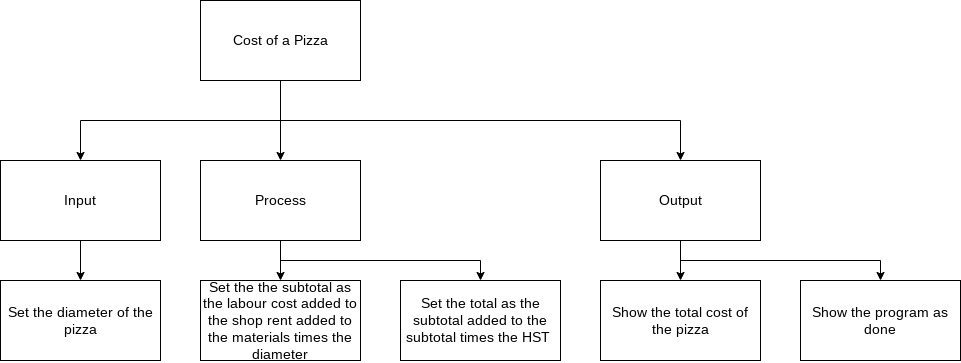

The diagram above was exported from draw.io. Its source (the exported page's mxGraphModel, read from the mxfile embedded in the PNG):
<mxGraphModel dx="1069" dy="435" grid="1" gridSize="10" guides="1" tooltips="1" connect="1" arrows="1" fold="1" page="1" pageScale="1" pageWidth="827" pageHeight="1169" math="0" shadow="0">
  <root>
    <mxCell id="0" />
    <mxCell id="1" parent="0" />
    <mxCell id="7" style="edgeStyle=none;html=1;fontSize=14;" parent="1" source="2" target="4" edge="1">
      <mxGeometry relative="1" as="geometry" />
    </mxCell>
    <mxCell id="8" style="edgeStyle=orthogonalEdgeStyle;html=1;entryX=0.5;entryY=0;entryDx=0;entryDy=0;fontSize=14;rounded=0;" parent="1" source="2" target="5" edge="1">
      <mxGeometry relative="1" as="geometry">
        <Array as="points">
          <mxPoint x="400" y="240" />
          <mxPoint x="200" y="240" />
        </Array>
      </mxGeometry>
    </mxCell>
    <mxCell id="9" style="edgeStyle=orthogonalEdgeStyle;rounded=0;html=1;fontSize=14;entryX=0.5;entryY=0;entryDx=0;entryDy=0;" parent="1" source="2" target="6" edge="1">
      <mxGeometry relative="1" as="geometry">
        <Array as="points">
          <mxPoint x="400" y="240" />
          <mxPoint x="800" y="240" />
        </Array>
      </mxGeometry>
    </mxCell>
    <mxCell id="2" value="Cost of a Pizza" style="rounded=0;whiteSpace=wrap;html=1;fontSize=14;" parent="1" vertex="1">
      <mxGeometry x="320" y="120" width="160" height="80" as="geometry" />
    </mxCell>
    <mxCell id="15" style="edgeStyle=orthogonalEdgeStyle;rounded=0;html=1;entryX=0.5;entryY=0;entryDx=0;entryDy=0;fontSize=14;" parent="1" source="4" target="13" edge="1">
      <mxGeometry relative="1" as="geometry" />
    </mxCell>
    <mxCell id="23" style="edgeStyle=orthogonalEdgeStyle;rounded=0;html=1;entryX=0.5;entryY=0;entryDx=0;entryDy=0;jumpStyle=none;exitX=0.5;exitY=1;exitDx=0;exitDy=0;" edge="1" parent="1" source="4" target="22">
      <mxGeometry relative="1" as="geometry" />
    </mxCell>
    <mxCell id="4" value="Process" style="rounded=0;whiteSpace=wrap;html=1;fontSize=14;" parent="1" vertex="1">
      <mxGeometry x="320" y="280" width="160" height="80" as="geometry" />
    </mxCell>
    <mxCell id="11" style="edgeStyle=orthogonalEdgeStyle;rounded=0;html=1;entryX=0.5;entryY=0;entryDx=0;entryDy=0;fontSize=14;" parent="1" source="5" target="10" edge="1">
      <mxGeometry relative="1" as="geometry" />
    </mxCell>
    <mxCell id="5" value="Input" style="rounded=0;whiteSpace=wrap;html=1;fontSize=14;" parent="1" vertex="1">
      <mxGeometry x="120" y="280" width="160" height="80" as="geometry" />
    </mxCell>
    <mxCell id="19" style="edgeStyle=orthogonalEdgeStyle;rounded=0;html=1;entryX=0.5;entryY=0;entryDx=0;entryDy=0;fontSize=14;" parent="1" source="6" target="17" edge="1">
      <mxGeometry relative="1" as="geometry" />
    </mxCell>
    <mxCell id="6" value="Output" style="rounded=0;whiteSpace=wrap;html=1;fontSize=14;" parent="1" vertex="1">
      <mxGeometry x="720" y="280" width="160" height="80" as="geometry" />
    </mxCell>
    <mxCell id="10" value="Set the diameter of the pizza" style="rounded=0;whiteSpace=wrap;html=1;fontSize=14;" parent="1" vertex="1">
      <mxGeometry x="120" y="400" width="160" height="80" as="geometry" />
    </mxCell>
    <mxCell id="13" value="Set the the subtotal as the labour cost added to the shop rent added to the materials times the diameter" style="rounded=0;whiteSpace=wrap;html=1;fontSize=14;" parent="1" vertex="1">
      <mxGeometry x="320" y="400" width="160" height="80" as="geometry" />
    </mxCell>
    <mxCell id="20" style="edgeStyle=orthogonalEdgeStyle;rounded=0;html=1;entryX=0.5;entryY=0;entryDx=0;entryDy=0;fontSize=14;exitX=0.5;exitY=1;exitDx=0;exitDy=0;" parent="1" source="6" edge="1" target="21">
      <mxGeometry relative="1" as="geometry">
        <mxPoint x="800" y="520" as="targetPoint" />
      </mxGeometry>
    </mxCell>
    <mxCell id="17" value="Show the total cost of the pizza" style="rounded=0;whiteSpace=wrap;html=1;fontSize=14;" parent="1" vertex="1">
      <mxGeometry x="720" y="400" width="160" height="80" as="geometry" />
    </mxCell>
    <mxCell id="21" value="Show the program as done" style="rounded=0;whiteSpace=wrap;html=1;fontSize=14;" parent="1" vertex="1">
      <mxGeometry x="920" y="400" width="160" height="80" as="geometry" />
    </mxCell>
    <mxCell id="22" value="Set the total as the subtotal added to the subtotal times the HST&amp;nbsp;" style="rounded=0;whiteSpace=wrap;html=1;fontSize=14;" parent="1" vertex="1">
      <mxGeometry x="520" y="400" width="160" height="80" as="geometry" />
    </mxCell>
  </root>
</mxGraphModel>